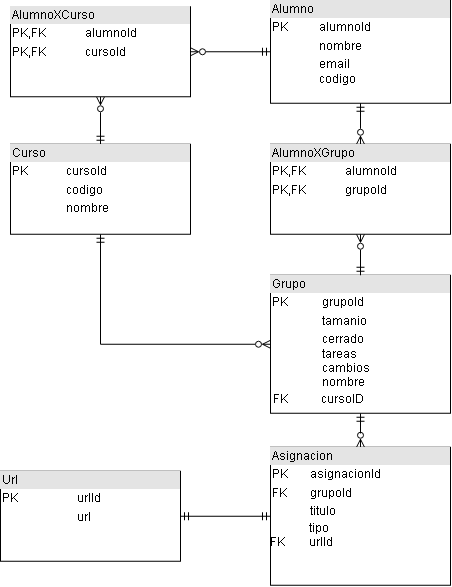

The diagram above was exported from draw.io. Its source (the exported page's mxGraphModel, read from the mxfile embedded in the PNG):
<mxGraphModel dx="1333" dy="238" grid="1" gridSize="10" guides="1" tooltips="1" connect="1" arrows="1" fold="1" page="1" pageScale="1" pageWidth="827" pageHeight="1169" math="0" shadow="0">
  <root>
    <mxCell id="0" />
    <mxCell id="1" parent="0" />
    <mxCell id="Je2LbkQF58qaHy22JR-N-90" parent="1" style="verticalAlign=top;align=left;overflow=fill;html=1;whiteSpace=wrap;" value="&lt;div style=&quot;box-sizing: border-box; width: 100%; background: rgb(228, 228, 228); padding: 2px;&quot;&gt;Alumno&lt;/div&gt;&lt;table style=&quot;width:100%;font-size:1em;&quot; cellpadding=&quot;2&quot; cellspacing=&quot;0&quot;&gt;&lt;tbody&gt;&lt;tr&gt;&lt;td&gt;PK&lt;/td&gt;&lt;td&gt;alumnoId&lt;/td&gt;&lt;/tr&gt;&lt;tr&gt;&lt;td&gt;&lt;br&gt;&lt;/td&gt;&lt;td&gt;nombre&lt;/td&gt;&lt;/tr&gt;&lt;tr&gt;&lt;td&gt;&lt;/td&gt;&lt;td&gt;email&lt;br&gt;codigo&lt;br&gt;&lt;/td&gt;&lt;/tr&gt;&lt;/tbody&gt;&lt;/table&gt;" vertex="1">
      <mxGeometry height="103" width="180" x="-90" y="40" as="geometry" />
    </mxCell>
    <mxCell id="Je2LbkQF58qaHy22JR-N-97" edge="1" parent="1" source="Je2LbkQF58qaHy22JR-N-91" style="edgeStyle=orthogonalEdgeStyle;rounded=0;orthogonalLoop=1;jettySize=auto;html=1;exitX=0;exitY=0.5;exitDx=0;exitDy=0;endArrow=ERmandOne;endFill=0;startArrow=ERzeroToMany;startFill=0;" target="Je2LbkQF58qaHy22JR-N-95">
      <mxGeometry relative="1" as="geometry" />
    </mxCell>
    <mxCell id="Je2LbkQF58qaHy22JR-N-99" edge="1" parent="1" source="Je2LbkQF58qaHy22JR-N-91" style="edgeStyle=orthogonalEdgeStyle;rounded=0;orthogonalLoop=1;jettySize=auto;html=1;entryX=0.5;entryY=0;entryDx=0;entryDy=0;endArrow=ERzeroToMany;endFill=0;startArrow=ERmandOne;startFill=0;" target="Je2LbkQF58qaHy22JR-N-98">
      <mxGeometry relative="1" as="geometry" />
    </mxCell>
    <mxCell id="Je2LbkQF58qaHy22JR-N-91" parent="1" style="verticalAlign=top;align=left;overflow=fill;html=1;whiteSpace=wrap;" value="&lt;div style=&quot;box-sizing: border-box; width: 100%; background: rgb(228, 228, 228); padding: 2px;&quot;&gt;Grupo&lt;/div&gt;&lt;table style=&quot;width:100%;font-size:1em;&quot; cellpadding=&quot;2&quot; cellspacing=&quot;0&quot;&gt;&lt;tbody&gt;&lt;tr&gt;&lt;td&gt;PK&lt;/td&gt;&lt;td&gt;grupoId&lt;/td&gt;&lt;/tr&gt;&lt;tr&gt;&lt;td&gt;&lt;br&gt;&lt;/td&gt;&lt;td&gt;tamanio&lt;/td&gt;&lt;/tr&gt;&lt;tr&gt;&lt;td&gt;&lt;/td&gt;&lt;td&gt;cerrado&lt;br&gt;tareas&lt;br&gt;cambios&lt;br&gt;nombre&lt;/td&gt;&lt;/tr&gt;&lt;/tbody&gt;&lt;/table&gt;&amp;nbsp;FK&lt;span style=&quot;white-space: pre;&quot;&gt;&#09;&lt;/span&gt;&lt;span style=&quot;white-space: pre;&quot;&gt;&#09;&lt;/span&gt;&amp;nbsp;cursoID" vertex="1">
      <mxGeometry height="138" width="180" x="-90" y="315" as="geometry" />
    </mxCell>
    <mxCell id="Je2LbkQF58qaHy22JR-N-93" edge="1" parent="1" source="Je2LbkQF58qaHy22JR-N-92" style="edgeStyle=orthogonalEdgeStyle;rounded=0;orthogonalLoop=1;jettySize=auto;html=1;exitX=0.5;exitY=0;exitDx=0;exitDy=0;endArrow=ERmandOne;endFill=0;startArrow=ERzeroToMany;startFill=0;" target="Je2LbkQF58qaHy22JR-N-90">
      <mxGeometry relative="1" as="geometry" />
    </mxCell>
    <mxCell id="Je2LbkQF58qaHy22JR-N-94" edge="1" parent="1" source="Je2LbkQF58qaHy22JR-N-92" style="edgeStyle=orthogonalEdgeStyle;rounded=0;orthogonalLoop=1;jettySize=auto;html=1;exitX=0.5;exitY=1;exitDx=0;exitDy=0;endArrow=ERmandOne;endFill=0;startArrow=ERzeroToMany;startFill=0;" target="Je2LbkQF58qaHy22JR-N-91">
      <mxGeometry relative="1" as="geometry" />
    </mxCell>
    <mxCell id="Je2LbkQF58qaHy22JR-N-92" parent="1" style="verticalAlign=top;align=left;overflow=fill;html=1;whiteSpace=wrap;" value="&lt;div style=&quot;box-sizing: border-box; width: 100%; background: rgb(228, 228, 228); padding: 2px;&quot;&gt;AlumnoXGrupo&lt;/div&gt;&lt;table style=&quot;width:100%;font-size:1em;&quot; cellpadding=&quot;2&quot; cellspacing=&quot;0&quot;&gt;&lt;tbody&gt;&lt;tr&gt;&lt;td&gt;PK,FK&lt;/td&gt;&lt;td&gt;alumnoId&lt;/td&gt;&lt;/tr&gt;&lt;tr&gt;&lt;td&gt;PK,FK&lt;/td&gt;&lt;td&gt;grupoId&lt;/td&gt;&lt;/tr&gt;&lt;tr&gt;&lt;td&gt;&lt;/td&gt;&lt;td&gt;&lt;br&gt;&lt;/td&gt;&lt;/tr&gt;&lt;/tbody&gt;&lt;/table&gt;" vertex="1">
      <mxGeometry height="90" width="180" x="-90" y="184" as="geometry" />
    </mxCell>
    <mxCell id="Je2LbkQF58qaHy22JR-N-103" edge="1" parent="1" source="Je2LbkQF58qaHy22JR-N-95" style="edgeStyle=orthogonalEdgeStyle;rounded=0;orthogonalLoop=1;jettySize=auto;html=1;endArrow=ERzeroToMany;endFill=0;startArrow=ERmandOne;startFill=0;" target="Je2LbkQF58qaHy22JR-N-102">
      <mxGeometry relative="1" as="geometry" />
    </mxCell>
    <mxCell id="Je2LbkQF58qaHy22JR-N-95" parent="1" style="verticalAlign=top;align=left;overflow=fill;html=1;whiteSpace=wrap;" value="&lt;div style=&quot;box-sizing: border-box; width: 100%; background: rgb(228, 228, 228); padding: 2px;&quot;&gt;Curso&lt;/div&gt;&lt;table style=&quot;width:100%;font-size:1em;&quot; cellpadding=&quot;2&quot; cellspacing=&quot;0&quot;&gt;&lt;tbody&gt;&lt;tr&gt;&lt;td&gt;PK&lt;/td&gt;&lt;td&gt;cursoId&lt;/td&gt;&lt;/tr&gt;&lt;tr&gt;&lt;td&gt;&lt;br&gt;&lt;/td&gt;&lt;td&gt;codigo&lt;/td&gt;&lt;/tr&gt;&lt;tr&gt;&lt;td&gt;&lt;/td&gt;&lt;td&gt;nombre&lt;br&gt;&lt;/td&gt;&lt;/tr&gt;&lt;/tbody&gt;&lt;/table&gt;&lt;div&gt;&lt;br&gt;&lt;/div&gt;&lt;div&gt;&lt;br&gt;&lt;/div&gt;&lt;div&gt;&lt;br&gt;&lt;/div&gt;" vertex="1">
      <mxGeometry height="90" width="180" x="-350" y="184" as="geometry" />
    </mxCell>
    <mxCell id="Je2LbkQF58qaHy22JR-N-101" edge="1" parent="1" source="Je2LbkQF58qaHy22JR-N-98" style="edgeStyle=orthogonalEdgeStyle;rounded=0;orthogonalLoop=1;jettySize=auto;html=1;endArrow=ERmandOne;endFill=0;startArrow=ERmandOne;startFill=0;" target="Je2LbkQF58qaHy22JR-N-100">
      <mxGeometry relative="1" as="geometry" />
    </mxCell>
    <mxCell id="Je2LbkQF58qaHy22JR-N-98" parent="1" style="verticalAlign=top;align=left;overflow=fill;html=1;whiteSpace=wrap;" value="&lt;div style=&quot;box-sizing: border-box; width: 100%; background: rgb(228, 228, 228); padding: 2px;&quot;&gt;Asignacion&lt;/div&gt;&lt;table style=&quot;width:100%;font-size:1em;&quot; cellpadding=&quot;2&quot; cellspacing=&quot;0&quot;&gt;&lt;tbody&gt;&lt;tr&gt;&lt;td&gt;PK&lt;/td&gt;&lt;td&gt;asignacionId&lt;/td&gt;&lt;/tr&gt;&lt;tr&gt;&lt;td&gt;FK&lt;/td&gt;&lt;td&gt;grupoId&lt;/td&gt;&lt;/tr&gt;&lt;tr&gt;&lt;td&gt;&lt;/td&gt;&lt;td&gt;titulo&lt;/td&gt;&lt;/tr&gt;&lt;/tbody&gt;&lt;/table&gt;&lt;span style=&quot;white-space: pre;&quot;&gt;&#09;&lt;/span&gt;&amp;nbsp; &amp;nbsp; &amp;nbsp;tipo&lt;div&gt;FK&lt;span style=&quot;white-space: pre;&quot;&gt;&#09;&lt;/span&gt;&amp;nbsp; &amp;nbsp; &amp;nbsp;urlId&lt;/div&gt;" vertex="1">
      <mxGeometry height="138" width="180" x="-90" y="487" as="geometry" />
    </mxCell>
    <mxCell id="Je2LbkQF58qaHy22JR-N-100" parent="1" style="verticalAlign=top;align=left;overflow=fill;html=1;whiteSpace=wrap;" value="&lt;div style=&quot;box-sizing: border-box; width: 100%; background: rgb(228, 228, 228); padding: 2px;&quot;&gt;Url&lt;/div&gt;&lt;table style=&quot;width:100%;font-size:1em;&quot; cellpadding=&quot;2&quot; cellspacing=&quot;0&quot;&gt;&lt;tbody&gt;&lt;tr&gt;&lt;td&gt;PK&lt;/td&gt;&lt;td&gt;urlId&lt;/td&gt;&lt;/tr&gt;&lt;tr&gt;&lt;td&gt;&lt;br&gt;&lt;/td&gt;&lt;td&gt;url&lt;/td&gt;&lt;/tr&gt;&lt;tr&gt;&lt;td&gt;&lt;/td&gt;&lt;td&gt;&lt;br&gt;&lt;/td&gt;&lt;/tr&gt;&lt;/tbody&gt;&lt;/table&gt;" vertex="1">
      <mxGeometry height="90" width="180" x="-360" y="511" as="geometry" />
    </mxCell>
    <mxCell id="Je2LbkQF58qaHy22JR-N-104" edge="1" parent="1" source="Je2LbkQF58qaHy22JR-N-102" style="edgeStyle=orthogonalEdgeStyle;rounded=0;orthogonalLoop=1;jettySize=auto;html=1;endArrow=ERmandOne;endFill=0;startArrow=ERzeroToMany;startFill=0;" target="Je2LbkQF58qaHy22JR-N-90">
      <mxGeometry relative="1" as="geometry" />
    </mxCell>
    <mxCell id="Je2LbkQF58qaHy22JR-N-102" parent="1" style="verticalAlign=top;align=left;overflow=fill;html=1;whiteSpace=wrap;" value="&lt;div style=&quot;box-sizing: border-box; width: 100%; background: rgb(228, 228, 228); padding: 2px;&quot;&gt;AlumnoXCurso&lt;/div&gt;&lt;table style=&quot;width:100%;font-size:1em;&quot; cellpadding=&quot;2&quot; cellspacing=&quot;0&quot;&gt;&lt;tbody&gt;&lt;tr&gt;&lt;td&gt;PK,FK&lt;/td&gt;&lt;td&gt;alumnoId&lt;/td&gt;&lt;/tr&gt;&lt;tr&gt;&lt;td&gt;PK,FK&lt;/td&gt;&lt;td&gt;cursoId&lt;/td&gt;&lt;/tr&gt;&lt;tr&gt;&lt;td&gt;&lt;/td&gt;&lt;td&gt;&lt;br&gt;&lt;/td&gt;&lt;/tr&gt;&lt;/tbody&gt;&lt;/table&gt;" vertex="1">
      <mxGeometry height="90" width="180" x="-350" y="46.5" as="geometry" />
    </mxCell>
  </root>
</mxGraphModel>